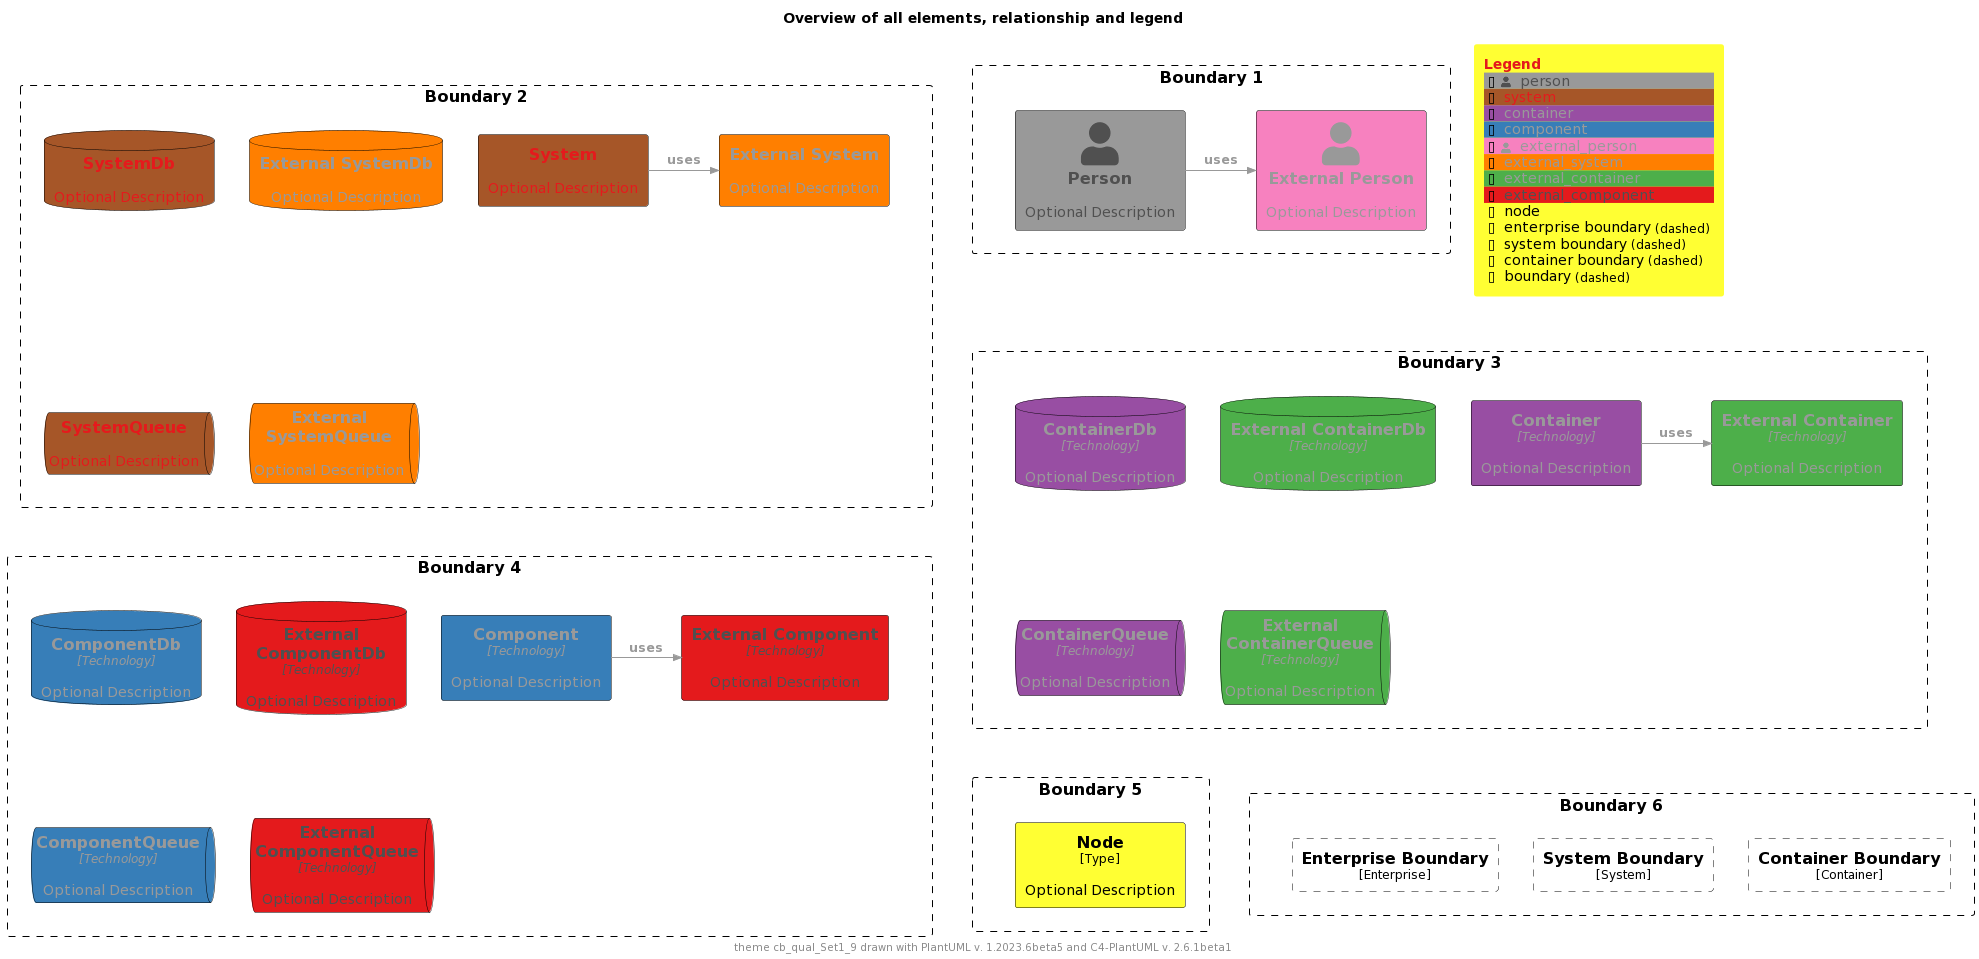

The diagram above was rendered by PlantUML. Its source (embedded in the PNG):
@startuml
'Theme: "puml-theme-cb_qual_Set1_9.puml"
'Theme colors
' Metadata
' Created: 2023-05-02 04:49:35.260221+00:00
!$THEME = "cb_qual_Set1_9"

!function $textcolor($bgColor)
!if $bgcolor == $COLOR_INDEX_4 || $bgcolor == $COLOR_INDEX_5
!return $COLOR_TEXT_FALLBACK_COLOR
!elseif $bgColor == $COLOR_INDEX_8
!return $COLOR_TEXT_FALLBACK_COLOR
!elseif $bgColor == $COLOR_INDEX_0
!return $COLOR_TEXT_FALLBACK_COLOR
!elseif %is_light($bgColor)
!return $COLOR_TEXT_DARK
!else
!return $COLOR_TEXT_LIGHT
!endif
!endfunction

!$COLOR_INDEX_0="#E41A1C"
!$COLOR_INDEX_1="#377EB8"
!$COLOR_INDEX_2="#4DAF4A"
!$COLOR_INDEX_3="#984EA3"
!$COLOR_INDEX_4="#FF7F00"
!$COLOR_INDEX_5="#FFFF33"
!$COLOR_INDEX_6="#A65628"
!$COLOR_INDEX_7="#F781BF"
!$COLOR_INDEX_8="#999999"
!$COLOR_BORDER_COLOR="#000000"

!$COLOR_TEXT_LIGHT=$COLOR_INDEX_0
!$COLOR_TEXT_DARK=$COLOR_INDEX_8
!$COLOR_TEXT_NEUTRAL=$textcolor($COLOR_INDEX_4)
!$COLOR_REL_COLOR=$textcolor($COLOR_INDEX_0)

!$COLOR_TEXT_FALLBACK_COLOR ?= "#505050"



' stereotype and technology font size
!$STEREOTYPE_FONT_SIZE ?= 12
!$TECHN_FONT_SIZE ?= 12

' default text color of all elements
!$ELEMENT_FONT_COLOR ?= $COLOR_TEXT_NEUTRAL

' arrow related colors and text size
!$ARROW_COLOR ?= $COLOR_TEXT_NEUTRAL
!$ARROW_FONT_COLOR ?= $COLOR_TEXT_NEUTRAL
!$ARROW_FONT_SIZE ?= 12

' (default) boundary related colors and style
!$BOUNDARY_COLOR ?= $COLOR_BORDER_COLOR
!$BOUNDARY_BG_COLOR ?= "transparent"
!$BOUNDARY_BORDER_STYLE ?= "dashed"

' person related colors
!$PERSON_FONT_COLOR ?= $textcolor($COLOR_INDEX_8)
!$PERSON_BG_COLOR ?= $COLOR_INDEX_8
!$PERSON_BORDER_COLOR ?= $COLOR_BORDER_COLOR

' external person related colors
!$EXTERNAL_PERSON_FONT_COLOR ?= $textcolor($COLOR_INDEX_7)
!$EXTERNAL_PERSON_BG_COLOR ?= $COLOR_INDEX_7
!$EXTERNAL_PERSON_BORDER_COLOR ?= $COLOR_BORDER_COLOR

' system related colors
!$SYSTEM_FONT_COLOR ?= $textcolor($COLOR_INDEX_6)
!$SYSTEM_BG_COLOR ?= $COLOR_INDEX_6
!$SYSTEM_BORDER_COLOR ?= $COLOR_BORDER_COLOR

' external system related colors
!$EXTERNAL_SYSTEM_FONT_COLOR ?= $textcolor($COLOR_INDEX_4)
!$EXTERNAL_SYSTEM_BG_COLOR ?= $COLOR_INDEX_4
!$EXTERNAL_SYSTEM_BORDER_COLOR ?= $COLOR_BORDER_COLOR

' system boundary related colors and style
!$SYSTEM_BOUNDARY_COLOR ?= $BOUNDARY_COLOR
!$SYSTEM_BOUNDARY_BG_COLOR ?= $BOUNDARY_BG_COLOR
!$SYSTEM_BOUNDARY_BORDER_STYLE ?= $BOUNDARY_BORDER_STYLE

' enterprise boundary related colors and style
!$ENTERPRISE_BOUNDARY_COLOR ?= $BOUNDARY_COLOR
!$ENTERPRISE_BOUNDARY_BG_COLOR ?= $BOUNDARY_BG_COLOR
!$ENTERPRISE_BOUNDARY_BORDER_STYLE ?= $BOUNDARY_BORDER_STYLE

' container related colors
!$CONTAINER_FONT_COLOR ?= $COLOR_TEXT_DARK
!$CONTAINER_BG_COLOR ?= $COLOR_INDEX_3
!$CONTAINER_BORDER_COLOR ?= $COLOR_BORDER_COLOR

' external container related colors
!$EXTERNAL_CONTAINER_FONT_COLOR ?= $textcolor($COLOR_INDEX_2)
!$EXTERNAL_CONTAINER_BG_COLOR ?= $COLOR_INDEX_2
!$EXTERNAL_CONTAINER_BORDER_COLOR ?= $COLOR_BORDER_COLOR

' container boundary related colors and style
!$CONTAINER_BOUNDARY_COLOR ?= $BOUNDARY_COLOR
!$CONTAINER_BOUNDARY_BG_COLOR ?= $BOUNDARY_BG_COLOR
!$CONTAINER_BOUNDARY_BORDER_STYLE ?= $BOUNDARY_BORDER_STYLE

' component related colors
!$COMPONENT_FONT_COLOR ?= $COLOR_TEXT_DARK
!$COMPONENT_BG_COLOR ?= $COLOR_INDEX_1
!$COMPONENT_BORDER_COLOR ?= $COLOR_BORDER_COLOR

' external component related colors
!$EXTERNAL_COMPONENT_FONT_COLOR ?= $textcolor($COLOR_INDEX_0)
!$EXTERNAL_COMPONENT_BG_COLOR ?= $COLOR_INDEX_0
!$EXTERNAL_COMPONENT_BORDER_COLOR ?= $COLOR_BORDER_COLOR

' node related colors
!$NODE_FONT_COLOR ?= "#000000"
!$NODE_BG_COLOR ?= $COLOR_INDEX_5
!$NODE_BORDER_COLOR ?= $COLOR_BORDER_COLOR

' legend colors and sizes
!$LEGEND_TITLE_COLOR ?= $COLOR_INDEX_0
!$LEGEND_FONT_COLOR ?= $textcolor($COLOR_INDEX_5)
!$LEGEND_BG_COLOR ?= $COLOR_INDEX_5
!$LEGEND_BORDER_COLOR ?= $COLOR_INDEX_5
!$LEGEND_DARK_COLOR ?= $COLOR_TEXT_DARK
!$LEGEND_LIGHT_COLOR ?= $COLOR_TEXT_LIGHT

!$LEGEND_DETAILS_SMALL_SIZE ?= 8
!$LEGEND_DETAILS_NORMAL_SIZE ?= 12

' legend related texts
!$LEGEND_SHADOW_TEXT ?= "shadow"
!$LEGEND_NO_SHADOW_TEXT ?= "no shadow"
!$LEGEND_NO_FONT_BG_TEXT ?= "last text and back color"
!$LEGEND_NO_FONT_TEXT ?= "last text color"
!$LEGEND_NO_BG_TEXT ?= "last back color"
!$LEGEND_NO_LINE_TEXT ?= "last line color"
!$LEGEND_ROUNDED_BOX ?= "rounded box"
!$LEGEND_EIGHT_SIDED ?= "eight sided"
!$LEGEND_DOTTED_LINE ?= "dotted"
!$LEGEND_DASHED_LINE ?= "dashed"
!$LEGEND_BOLD_LINE ?= "bold"
!$LEGEND_BOUNDARY ?= "boundary"
!$LEGEND_DASHED_BOUNDARY ?= "dashed"
' transparent is ignored, produces smaller legends
' !$LEGEND_DASHED_TRANSPARENT_BOUNDARY ?= "dashed, transparent"
!$LEGEND_DASHED_TRANSPARENT_BOUNDARY ?= "dashed"

' sketch related colors, font and texts
!$SKETCH_BG_COLOR ?= "transparent"
!$SKETCH_FONT_COLOR ?= $textcolor($COLOR_INDEX_8)
!$SKETCH_WARNING_COLOR ?= $COLOR_INDEX_8

!$SKETCH_FONT_NAME ?= "Gochi Hand"

!$SKETCH_FOOTER_WARNING ?= "Warning:"
!$SKETCH_FOOTER_TEXT ?= "Created for discussion, needs to be validated"

' size of rectangle shape corner markers
!$ROUNDED_BOX_SIZE ?= 25
!$EIGHT_SIDED_SIZE ?= 18

' Elements
!include https://raw.githubusercontent.com/plantuml-stdlib/C4-PlantUML/master/percy/TestAllElementsWithLegend.puml
@enduml